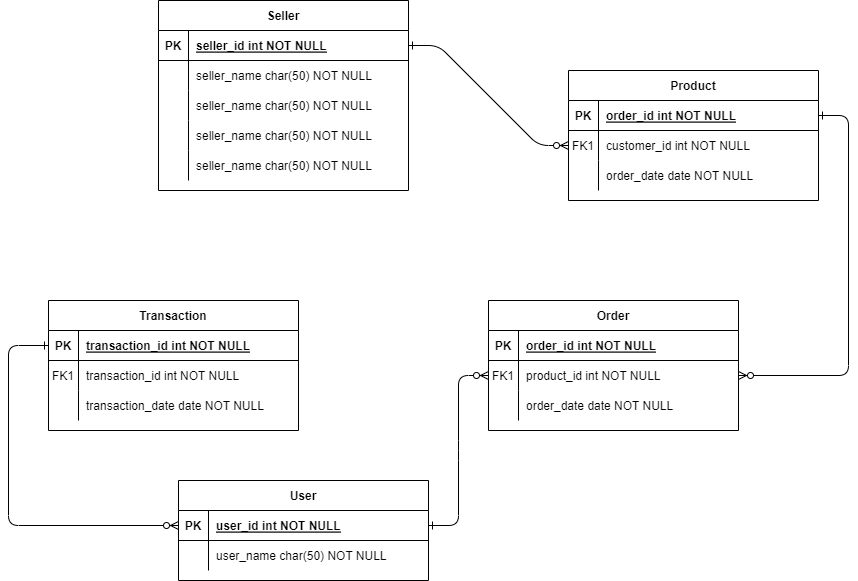

The diagram above was exported from draw.io. Its source (the exported page's mxGraphModel, read from the mxfile embedded in the PNG):
<mxGraphModel dx="2243" dy="1866" grid="1" gridSize="10" guides="1" tooltips="1" connect="1" arrows="1" fold="1" page="1" pageScale="1" pageWidth="850" pageHeight="1100" math="0" shadow="0" extFonts="Permanent Marker^https://fonts.googleapis.com/css?family=Permanent+Marker">
  <root>
    <mxCell id="0" />
    <mxCell id="1" parent="0" />
    <mxCell id="C-vyLk0tnHw3VtMMgP7b-1" value="" style="edgeStyle=entityRelationEdgeStyle;endArrow=ERzeroToMany;startArrow=ERone;endFill=1;startFill=0;entryX=0;entryY=0.5;entryDx=0;entryDy=0;" parent="1" source="C-vyLk0tnHw3VtMMgP7b-24" target="C-vyLk0tnHw3VtMMgP7b-17" edge="1">
      <mxGeometry width="100" height="100" relative="1" as="geometry">
        <mxPoint x="340" y="720" as="sourcePoint" />
        <mxPoint x="440" y="620" as="targetPoint" />
      </mxGeometry>
    </mxCell>
    <mxCell id="C-vyLk0tnHw3VtMMgP7b-12" value="" style="edgeStyle=entityRelationEdgeStyle;endArrow=ERzeroToMany;startArrow=ERone;endFill=1;startFill=0;" parent="1" source="C-vyLk0tnHw3VtMMgP7b-3" target="C-vyLk0tnHw3VtMMgP7b-17" edge="1">
      <mxGeometry width="100" height="100" relative="1" as="geometry">
        <mxPoint x="400" y="180" as="sourcePoint" />
        <mxPoint x="460" y="205" as="targetPoint" />
      </mxGeometry>
    </mxCell>
    <mxCell id="C-vyLk0tnHw3VtMMgP7b-2" value="Product" style="shape=table;startSize=30;container=1;collapsible=1;childLayout=tableLayout;fixedRows=1;rowLines=0;fontStyle=1;align=center;resizeLast=1;" parent="1" vertex="1">
      <mxGeometry x="400" y="-40" width="250" height="130" as="geometry" />
    </mxCell>
    <mxCell id="C-vyLk0tnHw3VtMMgP7b-3" value="" style="shape=partialRectangle;collapsible=0;dropTarget=0;pointerEvents=0;fillColor=none;points=[[0,0.5],[1,0.5]];portConstraint=eastwest;top=0;left=0;right=0;bottom=1;" parent="C-vyLk0tnHw3VtMMgP7b-2" vertex="1">
      <mxGeometry y="30" width="250" height="30" as="geometry" />
    </mxCell>
    <mxCell id="C-vyLk0tnHw3VtMMgP7b-4" value="PK" style="shape=partialRectangle;overflow=hidden;connectable=0;fillColor=none;top=0;left=0;bottom=0;right=0;fontStyle=1;" parent="C-vyLk0tnHw3VtMMgP7b-3" vertex="1">
      <mxGeometry width="30" height="30" as="geometry">
        <mxRectangle width="30" height="30" as="alternateBounds" />
      </mxGeometry>
    </mxCell>
    <mxCell id="C-vyLk0tnHw3VtMMgP7b-5" value="order_id int NOT NULL " style="shape=partialRectangle;overflow=hidden;connectable=0;fillColor=none;top=0;left=0;bottom=0;right=0;align=left;spacingLeft=6;fontStyle=5;" parent="C-vyLk0tnHw3VtMMgP7b-3" vertex="1">
      <mxGeometry x="30" width="220" height="30" as="geometry">
        <mxRectangle width="220" height="30" as="alternateBounds" />
      </mxGeometry>
    </mxCell>
    <mxCell id="C-vyLk0tnHw3VtMMgP7b-6" value="" style="shape=partialRectangle;collapsible=0;dropTarget=0;pointerEvents=0;fillColor=none;points=[[0,0.5],[1,0.5]];portConstraint=eastwest;top=0;left=0;right=0;bottom=0;" parent="C-vyLk0tnHw3VtMMgP7b-2" vertex="1">
      <mxGeometry y="60" width="250" height="30" as="geometry" />
    </mxCell>
    <mxCell id="C-vyLk0tnHw3VtMMgP7b-7" value="FK1" style="shape=partialRectangle;overflow=hidden;connectable=0;fillColor=none;top=0;left=0;bottom=0;right=0;" parent="C-vyLk0tnHw3VtMMgP7b-6" vertex="1">
      <mxGeometry width="30" height="30" as="geometry">
        <mxRectangle width="30" height="30" as="alternateBounds" />
      </mxGeometry>
    </mxCell>
    <mxCell id="C-vyLk0tnHw3VtMMgP7b-8" value="customer_id int NOT NULL" style="shape=partialRectangle;overflow=hidden;connectable=0;fillColor=none;top=0;left=0;bottom=0;right=0;align=left;spacingLeft=6;" parent="C-vyLk0tnHw3VtMMgP7b-6" vertex="1">
      <mxGeometry x="30" width="220" height="30" as="geometry">
        <mxRectangle width="220" height="30" as="alternateBounds" />
      </mxGeometry>
    </mxCell>
    <mxCell id="C-vyLk0tnHw3VtMMgP7b-9" value="" style="shape=partialRectangle;collapsible=0;dropTarget=0;pointerEvents=0;fillColor=none;points=[[0,0.5],[1,0.5]];portConstraint=eastwest;top=0;left=0;right=0;bottom=0;" parent="C-vyLk0tnHw3VtMMgP7b-2" vertex="1">
      <mxGeometry y="90" width="250" height="30" as="geometry" />
    </mxCell>
    <mxCell id="C-vyLk0tnHw3VtMMgP7b-10" value="" style="shape=partialRectangle;overflow=hidden;connectable=0;fillColor=none;top=0;left=0;bottom=0;right=0;" parent="C-vyLk0tnHw3VtMMgP7b-9" vertex="1">
      <mxGeometry width="30" height="30" as="geometry">
        <mxRectangle width="30" height="30" as="alternateBounds" />
      </mxGeometry>
    </mxCell>
    <mxCell id="C-vyLk0tnHw3VtMMgP7b-11" value="order_date date NOT NULL" style="shape=partialRectangle;overflow=hidden;connectable=0;fillColor=none;top=0;left=0;bottom=0;right=0;align=left;spacingLeft=6;" parent="C-vyLk0tnHw3VtMMgP7b-9" vertex="1">
      <mxGeometry x="30" width="220" height="30" as="geometry">
        <mxRectangle width="220" height="30" as="alternateBounds" />
      </mxGeometry>
    </mxCell>
    <mxCell id="C-vyLk0tnHw3VtMMgP7b-13" value="Order" style="shape=table;startSize=30;container=1;collapsible=1;childLayout=tableLayout;fixedRows=1;rowLines=0;fontStyle=1;align=center;resizeLast=1;" parent="1" vertex="1">
      <mxGeometry x="320" y="190" width="250" height="130" as="geometry" />
    </mxCell>
    <mxCell id="C-vyLk0tnHw3VtMMgP7b-14" value="" style="shape=partialRectangle;collapsible=0;dropTarget=0;pointerEvents=0;fillColor=none;points=[[0,0.5],[1,0.5]];portConstraint=eastwest;top=0;left=0;right=0;bottom=1;" parent="C-vyLk0tnHw3VtMMgP7b-13" vertex="1">
      <mxGeometry y="30" width="250" height="30" as="geometry" />
    </mxCell>
    <mxCell id="C-vyLk0tnHw3VtMMgP7b-15" value="PK" style="shape=partialRectangle;overflow=hidden;connectable=0;fillColor=none;top=0;left=0;bottom=0;right=0;fontStyle=1;" parent="C-vyLk0tnHw3VtMMgP7b-14" vertex="1">
      <mxGeometry width="30" height="30" as="geometry">
        <mxRectangle width="30" height="30" as="alternateBounds" />
      </mxGeometry>
    </mxCell>
    <mxCell id="C-vyLk0tnHw3VtMMgP7b-16" value="order_id int NOT NULL " style="shape=partialRectangle;overflow=hidden;connectable=0;fillColor=none;top=0;left=0;bottom=0;right=0;align=left;spacingLeft=6;fontStyle=5;" parent="C-vyLk0tnHw3VtMMgP7b-14" vertex="1">
      <mxGeometry x="30" width="220" height="30" as="geometry">
        <mxRectangle width="220" height="30" as="alternateBounds" />
      </mxGeometry>
    </mxCell>
    <mxCell id="C-vyLk0tnHw3VtMMgP7b-17" value="" style="shape=partialRectangle;collapsible=0;dropTarget=0;pointerEvents=0;fillColor=none;points=[[0,0.5],[1,0.5]];portConstraint=eastwest;top=0;left=0;right=0;bottom=0;" parent="C-vyLk0tnHw3VtMMgP7b-13" vertex="1">
      <mxGeometry y="60" width="250" height="30" as="geometry" />
    </mxCell>
    <mxCell id="C-vyLk0tnHw3VtMMgP7b-18" value="FK1" style="shape=partialRectangle;overflow=hidden;connectable=0;fillColor=none;top=0;left=0;bottom=0;right=0;" parent="C-vyLk0tnHw3VtMMgP7b-17" vertex="1">
      <mxGeometry width="30" height="30" as="geometry">
        <mxRectangle width="30" height="30" as="alternateBounds" />
      </mxGeometry>
    </mxCell>
    <mxCell id="C-vyLk0tnHw3VtMMgP7b-19" value="product_id int NOT NULL" style="shape=partialRectangle;overflow=hidden;connectable=0;fillColor=none;top=0;left=0;bottom=0;right=0;align=left;spacingLeft=6;" parent="C-vyLk0tnHw3VtMMgP7b-17" vertex="1">
      <mxGeometry x="30" width="220" height="30" as="geometry">
        <mxRectangle width="220" height="30" as="alternateBounds" />
      </mxGeometry>
    </mxCell>
    <mxCell id="C-vyLk0tnHw3VtMMgP7b-20" value="" style="shape=partialRectangle;collapsible=0;dropTarget=0;pointerEvents=0;fillColor=none;points=[[0,0.5],[1,0.5]];portConstraint=eastwest;top=0;left=0;right=0;bottom=0;" parent="C-vyLk0tnHw3VtMMgP7b-13" vertex="1">
      <mxGeometry y="90" width="250" height="30" as="geometry" />
    </mxCell>
    <mxCell id="C-vyLk0tnHw3VtMMgP7b-21" value="" style="shape=partialRectangle;overflow=hidden;connectable=0;fillColor=none;top=0;left=0;bottom=0;right=0;" parent="C-vyLk0tnHw3VtMMgP7b-20" vertex="1">
      <mxGeometry width="30" height="30" as="geometry">
        <mxRectangle width="30" height="30" as="alternateBounds" />
      </mxGeometry>
    </mxCell>
    <mxCell id="C-vyLk0tnHw3VtMMgP7b-22" value="order_date date NOT NULL" style="shape=partialRectangle;overflow=hidden;connectable=0;fillColor=none;top=0;left=0;bottom=0;right=0;align=left;spacingLeft=6;" parent="C-vyLk0tnHw3VtMMgP7b-20" vertex="1">
      <mxGeometry x="30" width="220" height="30" as="geometry">
        <mxRectangle width="220" height="30" as="alternateBounds" />
      </mxGeometry>
    </mxCell>
    <mxCell id="C-vyLk0tnHw3VtMMgP7b-23" value="User" style="shape=table;startSize=30;container=1;collapsible=1;childLayout=tableLayout;fixedRows=1;rowLines=0;fontStyle=1;align=center;resizeLast=1;" parent="1" vertex="1">
      <mxGeometry x="10" y="370" width="250" height="100" as="geometry" />
    </mxCell>
    <mxCell id="C-vyLk0tnHw3VtMMgP7b-24" value="" style="shape=partialRectangle;collapsible=0;dropTarget=0;pointerEvents=0;fillColor=none;points=[[0,0.5],[1,0.5]];portConstraint=eastwest;top=0;left=0;right=0;bottom=1;" parent="C-vyLk0tnHw3VtMMgP7b-23" vertex="1">
      <mxGeometry y="30" width="250" height="30" as="geometry" />
    </mxCell>
    <mxCell id="C-vyLk0tnHw3VtMMgP7b-25" value="PK" style="shape=partialRectangle;overflow=hidden;connectable=0;fillColor=none;top=0;left=0;bottom=0;right=0;fontStyle=1;" parent="C-vyLk0tnHw3VtMMgP7b-24" vertex="1">
      <mxGeometry width="30" height="30" as="geometry">
        <mxRectangle width="30" height="30" as="alternateBounds" />
      </mxGeometry>
    </mxCell>
    <mxCell id="C-vyLk0tnHw3VtMMgP7b-26" value="user_id int NOT NULL " style="shape=partialRectangle;overflow=hidden;connectable=0;fillColor=none;top=0;left=0;bottom=0;right=0;align=left;spacingLeft=6;fontStyle=5;" parent="C-vyLk0tnHw3VtMMgP7b-24" vertex="1">
      <mxGeometry x="30" width="220" height="30" as="geometry">
        <mxRectangle width="220" height="30" as="alternateBounds" />
      </mxGeometry>
    </mxCell>
    <mxCell id="C-vyLk0tnHw3VtMMgP7b-27" value="" style="shape=partialRectangle;collapsible=0;dropTarget=0;pointerEvents=0;fillColor=none;points=[[0,0.5],[1,0.5]];portConstraint=eastwest;top=0;left=0;right=0;bottom=0;" parent="C-vyLk0tnHw3VtMMgP7b-23" vertex="1">
      <mxGeometry y="60" width="250" height="30" as="geometry" />
    </mxCell>
    <mxCell id="C-vyLk0tnHw3VtMMgP7b-28" value="" style="shape=partialRectangle;overflow=hidden;connectable=0;fillColor=none;top=0;left=0;bottom=0;right=0;" parent="C-vyLk0tnHw3VtMMgP7b-27" vertex="1">
      <mxGeometry width="30" height="30" as="geometry">
        <mxRectangle width="30" height="30" as="alternateBounds" />
      </mxGeometry>
    </mxCell>
    <mxCell id="C-vyLk0tnHw3VtMMgP7b-29" value="user_name char(50) NOT NULL" style="shape=partialRectangle;overflow=hidden;connectable=0;fillColor=none;top=0;left=0;bottom=0;right=0;align=left;spacingLeft=6;" parent="C-vyLk0tnHw3VtMMgP7b-27" vertex="1">
      <mxGeometry x="30" width="220" height="30" as="geometry">
        <mxRectangle width="220" height="30" as="alternateBounds" />
      </mxGeometry>
    </mxCell>
    <mxCell id="lgKZ3MPC1I-320aJoZ3r-1" value="Seller" style="shape=table;startSize=30;container=1;collapsible=1;childLayout=tableLayout;fixedRows=1;rowLines=0;fontStyle=1;align=center;resizeLast=1;" parent="1" vertex="1">
      <mxGeometry x="-10" y="-110" width="250" height="190" as="geometry" />
    </mxCell>
    <mxCell id="lgKZ3MPC1I-320aJoZ3r-2" value="" style="shape=partialRectangle;collapsible=0;dropTarget=0;pointerEvents=0;fillColor=none;points=[[0,0.5],[1,0.5]];portConstraint=eastwest;top=0;left=0;right=0;bottom=1;" parent="lgKZ3MPC1I-320aJoZ3r-1" vertex="1">
      <mxGeometry y="30" width="250" height="30" as="geometry" />
    </mxCell>
    <mxCell id="lgKZ3MPC1I-320aJoZ3r-3" value="PK" style="shape=partialRectangle;overflow=hidden;connectable=0;fillColor=none;top=0;left=0;bottom=0;right=0;fontStyle=1;" parent="lgKZ3MPC1I-320aJoZ3r-2" vertex="1">
      <mxGeometry width="30" height="30" as="geometry">
        <mxRectangle width="30" height="30" as="alternateBounds" />
      </mxGeometry>
    </mxCell>
    <mxCell id="lgKZ3MPC1I-320aJoZ3r-4" value="seller_id int NOT NULL " style="shape=partialRectangle;overflow=hidden;connectable=0;fillColor=none;top=0;left=0;bottom=0;right=0;align=left;spacingLeft=6;fontStyle=5;" parent="lgKZ3MPC1I-320aJoZ3r-2" vertex="1">
      <mxGeometry x="30" width="220" height="30" as="geometry">
        <mxRectangle width="220" height="30" as="alternateBounds" />
      </mxGeometry>
    </mxCell>
    <mxCell id="lgKZ3MPC1I-320aJoZ3r-5" value="" style="shape=partialRectangle;collapsible=0;dropTarget=0;pointerEvents=0;fillColor=none;points=[[0,0.5],[1,0.5]];portConstraint=eastwest;top=0;left=0;right=0;bottom=0;" parent="lgKZ3MPC1I-320aJoZ3r-1" vertex="1">
      <mxGeometry y="60" width="250" height="30" as="geometry" />
    </mxCell>
    <mxCell id="lgKZ3MPC1I-320aJoZ3r-6" value="" style="shape=partialRectangle;overflow=hidden;connectable=0;fillColor=none;top=0;left=0;bottom=0;right=0;" parent="lgKZ3MPC1I-320aJoZ3r-5" vertex="1">
      <mxGeometry width="30" height="30" as="geometry">
        <mxRectangle width="30" height="30" as="alternateBounds" />
      </mxGeometry>
    </mxCell>
    <mxCell id="lgKZ3MPC1I-320aJoZ3r-7" value="seller_name char(50) NOT NULL" style="shape=partialRectangle;overflow=hidden;connectable=0;fillColor=none;top=0;left=0;bottom=0;right=0;align=left;spacingLeft=6;" parent="lgKZ3MPC1I-320aJoZ3r-5" vertex="1">
      <mxGeometry x="30" width="220" height="30" as="geometry">
        <mxRectangle width="220" height="30" as="alternateBounds" />
      </mxGeometry>
    </mxCell>
    <mxCell id="yod8yUYd14t9GVxGgL3n-1" value="" style="shape=partialRectangle;collapsible=0;dropTarget=0;pointerEvents=0;fillColor=none;points=[[0,0.5],[1,0.5]];portConstraint=eastwest;top=0;left=0;right=0;bottom=0;" parent="lgKZ3MPC1I-320aJoZ3r-1" vertex="1">
      <mxGeometry y="90" width="250" height="30" as="geometry" />
    </mxCell>
    <mxCell id="yod8yUYd14t9GVxGgL3n-2" value="" style="shape=partialRectangle;overflow=hidden;connectable=0;fillColor=none;top=0;left=0;bottom=0;right=0;" parent="yod8yUYd14t9GVxGgL3n-1" vertex="1">
      <mxGeometry width="30" height="30" as="geometry">
        <mxRectangle width="30" height="30" as="alternateBounds" />
      </mxGeometry>
    </mxCell>
    <mxCell id="yod8yUYd14t9GVxGgL3n-3" value="seller_name char(50) NOT NULL" style="shape=partialRectangle;overflow=hidden;connectable=0;fillColor=none;top=0;left=0;bottom=0;right=0;align=left;spacingLeft=6;" parent="yod8yUYd14t9GVxGgL3n-1" vertex="1">
      <mxGeometry x="30" width="220" height="30" as="geometry">
        <mxRectangle width="220" height="30" as="alternateBounds" />
      </mxGeometry>
    </mxCell>
    <mxCell id="yod8yUYd14t9GVxGgL3n-4" value="" style="shape=partialRectangle;collapsible=0;dropTarget=0;pointerEvents=0;fillColor=none;points=[[0,0.5],[1,0.5]];portConstraint=eastwest;top=0;left=0;right=0;bottom=0;" parent="lgKZ3MPC1I-320aJoZ3r-1" vertex="1">
      <mxGeometry y="120" width="250" height="30" as="geometry" />
    </mxCell>
    <mxCell id="yod8yUYd14t9GVxGgL3n-5" value="" style="shape=partialRectangle;overflow=hidden;connectable=0;fillColor=none;top=0;left=0;bottom=0;right=0;" parent="yod8yUYd14t9GVxGgL3n-4" vertex="1">
      <mxGeometry width="30" height="30" as="geometry">
        <mxRectangle width="30" height="30" as="alternateBounds" />
      </mxGeometry>
    </mxCell>
    <mxCell id="yod8yUYd14t9GVxGgL3n-6" value="seller_name char(50) NOT NULL" style="shape=partialRectangle;overflow=hidden;connectable=0;fillColor=none;top=0;left=0;bottom=0;right=0;align=left;spacingLeft=6;" parent="yod8yUYd14t9GVxGgL3n-4" vertex="1">
      <mxGeometry x="30" width="220" height="30" as="geometry">
        <mxRectangle width="220" height="30" as="alternateBounds" />
      </mxGeometry>
    </mxCell>
    <mxCell id="yod8yUYd14t9GVxGgL3n-7" value="" style="shape=partialRectangle;collapsible=0;dropTarget=0;pointerEvents=0;fillColor=none;points=[[0,0.5],[1,0.5]];portConstraint=eastwest;top=0;left=0;right=0;bottom=0;" parent="lgKZ3MPC1I-320aJoZ3r-1" vertex="1">
      <mxGeometry y="150" width="250" height="30" as="geometry" />
    </mxCell>
    <mxCell id="yod8yUYd14t9GVxGgL3n-8" value="" style="shape=partialRectangle;overflow=hidden;connectable=0;fillColor=none;top=0;left=0;bottom=0;right=0;" parent="yod8yUYd14t9GVxGgL3n-7" vertex="1">
      <mxGeometry width="30" height="30" as="geometry">
        <mxRectangle width="30" height="30" as="alternateBounds" />
      </mxGeometry>
    </mxCell>
    <mxCell id="yod8yUYd14t9GVxGgL3n-9" value="seller_name char(50) NOT NULL" style="shape=partialRectangle;overflow=hidden;connectable=0;fillColor=none;top=0;left=0;bottom=0;right=0;align=left;spacingLeft=6;" parent="yod8yUYd14t9GVxGgL3n-7" vertex="1">
      <mxGeometry x="30" width="220" height="30" as="geometry">
        <mxRectangle width="220" height="30" as="alternateBounds" />
      </mxGeometry>
    </mxCell>
    <mxCell id="lgKZ3MPC1I-320aJoZ3r-8" value="" style="edgeStyle=entityRelationEdgeStyle;endArrow=ERzeroToMany;startArrow=ERone;endFill=1;startFill=0;entryX=0;entryY=0.5;entryDx=0;entryDy=0;exitX=1;exitY=0.5;exitDx=0;exitDy=0;" parent="1" source="lgKZ3MPC1I-320aJoZ3r-2" target="C-vyLk0tnHw3VtMMgP7b-6" edge="1">
      <mxGeometry width="100" height="100" relative="1" as="geometry">
        <mxPoint x="390" y="22.5" as="sourcePoint" />
        <mxPoint x="500" y="37.5" as="targetPoint" />
      </mxGeometry>
    </mxCell>
    <mxCell id="lgKZ3MPC1I-320aJoZ3r-16" value="Transaction" style="shape=table;startSize=30;container=1;collapsible=1;childLayout=tableLayout;fixedRows=1;rowLines=0;fontStyle=1;align=center;resizeLast=1;" parent="1" vertex="1">
      <mxGeometry x="-120" y="190" width="250" height="130" as="geometry" />
    </mxCell>
    <mxCell id="lgKZ3MPC1I-320aJoZ3r-17" value="" style="shape=partialRectangle;collapsible=0;dropTarget=0;pointerEvents=0;fillColor=none;points=[[0,0.5],[1,0.5]];portConstraint=eastwest;top=0;left=0;right=0;bottom=1;" parent="lgKZ3MPC1I-320aJoZ3r-16" vertex="1">
      <mxGeometry y="30" width="250" height="30" as="geometry" />
    </mxCell>
    <mxCell id="lgKZ3MPC1I-320aJoZ3r-18" value="PK" style="shape=partialRectangle;overflow=hidden;connectable=0;fillColor=none;top=0;left=0;bottom=0;right=0;fontStyle=1;" parent="lgKZ3MPC1I-320aJoZ3r-17" vertex="1">
      <mxGeometry width="30" height="30" as="geometry">
        <mxRectangle width="30" height="30" as="alternateBounds" />
      </mxGeometry>
    </mxCell>
    <mxCell id="lgKZ3MPC1I-320aJoZ3r-19" value="transaction_id int NOT NULL " style="shape=partialRectangle;overflow=hidden;connectable=0;fillColor=none;top=0;left=0;bottom=0;right=0;align=left;spacingLeft=6;fontStyle=5;" parent="lgKZ3MPC1I-320aJoZ3r-17" vertex="1">
      <mxGeometry x="30" width="220" height="30" as="geometry">
        <mxRectangle width="220" height="30" as="alternateBounds" />
      </mxGeometry>
    </mxCell>
    <mxCell id="lgKZ3MPC1I-320aJoZ3r-20" value="" style="shape=partialRectangle;collapsible=0;dropTarget=0;pointerEvents=0;fillColor=none;points=[[0,0.5],[1,0.5]];portConstraint=eastwest;top=0;left=0;right=0;bottom=0;" parent="lgKZ3MPC1I-320aJoZ3r-16" vertex="1">
      <mxGeometry y="60" width="250" height="30" as="geometry" />
    </mxCell>
    <mxCell id="lgKZ3MPC1I-320aJoZ3r-21" value="FK1" style="shape=partialRectangle;overflow=hidden;connectable=0;fillColor=none;top=0;left=0;bottom=0;right=0;" parent="lgKZ3MPC1I-320aJoZ3r-20" vertex="1">
      <mxGeometry width="30" height="30" as="geometry">
        <mxRectangle width="30" height="30" as="alternateBounds" />
      </mxGeometry>
    </mxCell>
    <mxCell id="lgKZ3MPC1I-320aJoZ3r-22" value="transaction_id int NOT NULL" style="shape=partialRectangle;overflow=hidden;connectable=0;fillColor=none;top=0;left=0;bottom=0;right=0;align=left;spacingLeft=6;" parent="lgKZ3MPC1I-320aJoZ3r-20" vertex="1">
      <mxGeometry x="30" width="220" height="30" as="geometry">
        <mxRectangle width="220" height="30" as="alternateBounds" />
      </mxGeometry>
    </mxCell>
    <mxCell id="lgKZ3MPC1I-320aJoZ3r-23" value="" style="shape=partialRectangle;collapsible=0;dropTarget=0;pointerEvents=0;fillColor=none;points=[[0,0.5],[1,0.5]];portConstraint=eastwest;top=0;left=0;right=0;bottom=0;" parent="lgKZ3MPC1I-320aJoZ3r-16" vertex="1">
      <mxGeometry y="90" width="250" height="30" as="geometry" />
    </mxCell>
    <mxCell id="lgKZ3MPC1I-320aJoZ3r-24" value="" style="shape=partialRectangle;overflow=hidden;connectable=0;fillColor=none;top=0;left=0;bottom=0;right=0;" parent="lgKZ3MPC1I-320aJoZ3r-23" vertex="1">
      <mxGeometry width="30" height="30" as="geometry">
        <mxRectangle width="30" height="30" as="alternateBounds" />
      </mxGeometry>
    </mxCell>
    <mxCell id="lgKZ3MPC1I-320aJoZ3r-25" value="transaction_date date NOT NULL" style="shape=partialRectangle;overflow=hidden;connectable=0;fillColor=none;top=0;left=0;bottom=0;right=0;align=left;spacingLeft=6;" parent="lgKZ3MPC1I-320aJoZ3r-23" vertex="1">
      <mxGeometry x="30" width="220" height="30" as="geometry">
        <mxRectangle width="220" height="30" as="alternateBounds" />
      </mxGeometry>
    </mxCell>
    <mxCell id="lgKZ3MPC1I-320aJoZ3r-27" value="" style="endArrow=ERzeroToMany;startArrow=ERone;endFill=1;startFill=0;edgeStyle=orthogonalEdgeStyle;entryX=0;entryY=0.5;entryDx=0;entryDy=0;exitX=0;exitY=0.5;exitDx=0;exitDy=0;" parent="1" source="lgKZ3MPC1I-320aJoZ3r-17" target="C-vyLk0tnHw3VtMMgP7b-24" edge="1">
      <mxGeometry width="100" height="100" relative="1" as="geometry">
        <mxPoint x="40" y="240" as="sourcePoint" />
        <mxPoint x="40" y="400" as="targetPoint" />
        <Array as="points">
          <mxPoint x="-160" y="235" />
          <mxPoint x="-160" y="415" />
        </Array>
      </mxGeometry>
    </mxCell>
  </root>
</mxGraphModel>